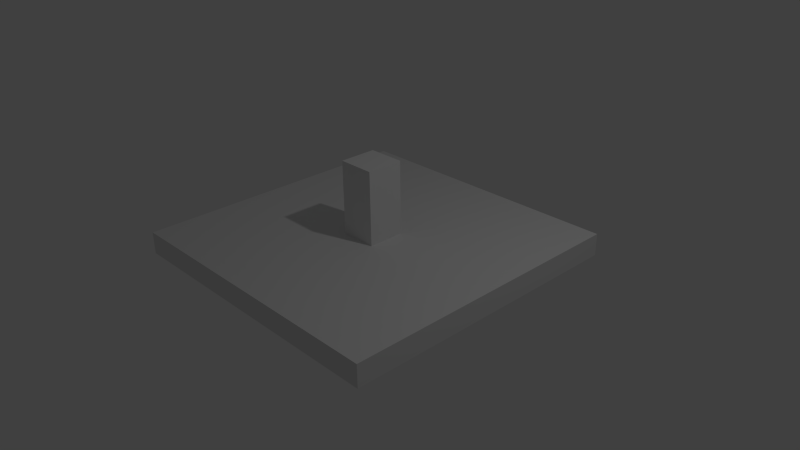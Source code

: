 # Source: rboot-arm.blend  (saved by Blender 2.74.0; exported with 4.5.12 LTS)
import bpy
from mathutils import Matrix  # noqa: F401  (used for matrix-valued properties, if any)

bpy.ops.wm.read_factory_settings(use_empty=True)
scene = bpy.context.scene
scene.name = 'Scene'

# ---- collections
col_collection_1 = bpy.data.collections.new('Collection 1'); scene.collection.children.link(col_collection_1)

# ---- materials (node trees are filled in below, after node groups)
mat_material = bpy.data.materials.new('Material')
mat_material.alpha_threshold = 0.0
mat_material.use_transparent_shadow = False
mat_material.roughness = 0.5
mat_material.line_color = (0.0, 0.0, 0.0, 1.0)

# ---- material node trees

# ---- world
world_world = bpy.data.worlds.new('World'); scene.world = world_world
world_world.color = (0.05088, 0.05088, 0.05088)
world_world.use_sun_shadow = False
world_world.sun_shadow_jitter_overblur = 0.0
world_world.cycles.sampling_method = 'MANUAL'
world_world.cycles.sample_map_resolution = 256

# ---- cameras
cam_camera = bpy.data.cameras.new('Camera')
cam_camera.clip_end = 100.0
cam_camera.lens = 35.0
cam_camera.sensor_width = 32.0
cam_camera.sensor_height = 18.0
cam_camera.ortho_scale = 7.314
cam_camera.dof.focus_distance = 0.0
cam_camera.dof.aperture_fstop = 128.0

# ---- lights
light_lamp = bpy.data.lights.new('Lamp', 'POINT')
light_lamp.transmission_factor = 0.0
light_lamp.cutoff_distance = 30.0
light_lamp.energy = 100.0
light_lamp.shadow_buffer_clip_start = 1.001
light_lamp.shadow_soft_size = 0.1
light_lamp.shadow_maximum_resolution = 0.006
light_lamp.use_absolute_resolution = True
light_lamp.cycles.use_multiple_importance_sampling = False

# ---- meshes
me_cube_001 = bpy.data.meshes.new('Cube.001')
me_cube_001.from_pydata([(-1.0, -1.0, 0.0), (-1.0, -1.0, 2.0), (-1.0, 1.0, 0.0), (-1.0, 1.0, 2.0), (1.0, -1.0, 0.0), (1.0, -1.0, 2.0), (1.0, 1.0, 0.0), (1.0, 1.0, 2.0)], [], [(1, 3, 2, 0), (3, 7, 6, 2), (7, 5, 4, 6), (5, 1, 0, 4), (0, 2, 6, 4), (5, 7, 3, 1)])
me_cube_001.use_remesh_preserve_volume = False
me_cube_001.use_remesh_preserve_attributes = False
me_cube_001.use_mirror_vertex_groups = False
me_cube_001.update()
me_cube = bpy.data.meshes.new('Cube')
me_cube.from_pydata([(2.793, 1.263, -0.08423), (2.793, -2.737, -0.08423), (-1.207, -2.737, -0.08423), (-1.207, 1.263, -0.08423), (2.793, 1.263, 0.2158), (2.793, -2.737, 0.2158), (-1.207, -2.737, 0.2158), (-1.207, 1.263, 0.2158)], [], [(0, 1, 2, 3), (4, 7, 6, 5), (0, 4, 5, 1), (1, 5, 6, 2), (2, 6, 7, 3), (4, 0, 3, 7)])
me_cube.materials.append(mat_material)
me_cube.use_remesh_preserve_volume = False
me_cube.use_remesh_preserve_attributes = False
me_cube.use_mirror_vertex_groups = False
me_cube.update()

# ---- objects
ob_cube = bpy.data.objects.new('Cube', me_cube_001)
ob_face = bpy.data.objects.new('face', me_cube)
ob_lamp = bpy.data.objects.new('Lamp', light_lamp)
ob_camera = bpy.data.objects.new('Camera', cam_camera)

# ---- transforms, parenting, visibility, modifiers, constraints
ob_cube.location = (0.0, 0.0, 0.2932)
ob_cube.scale = (0.25, 0.25, 0.5)
ob_cube.lineart.crease_threshold = 0.0
ob_face.location = (-0.793, 0.7368, 0.08423)
ob_face.lock_rotations_4d = False
ob_face.empty_display_type = 'ARROWS'
ob_face.lineart.crease_threshold = 0.0
ob_lamp.location = (4.076, 1.005, 5.904)
ob_lamp.rotation_euler = (0.6503, 0.05522, 1.866)
ob_lamp.lock_rotations_4d = False
ob_lamp.empty_display_type = 'ARROWS'
ob_lamp.color = (0.0, 0.0, 0.0, 0.0)
ob_lamp.lineart.crease_threshold = 0.0
ob_camera.location = (7.481, -6.508, 5.344)
ob_camera.rotation_euler = (1.109, 0.01082, 0.8149)
ob_camera.lock_rotations_4d = False
ob_camera.empty_display_type = 'ARROWS'
ob_camera.color = (0.0, 0.0, 0.0, 0.0)
ob_camera.display_type = 'WIRE'
ob_camera.lineart.crease_threshold = 0.0

# ---- collection membership
col_collection_1.objects.link(ob_cube)
col_collection_1.objects.link(ob_face)
col_collection_1.objects.link(ob_lamp)
col_collection_1.objects.link(ob_camera)

# ---- scene / render settings (as saved in the file)
scene.camera = ob_camera
scene.frame_start = 1; scene.frame_end = 250; scene.frame_set(1)
scene.render.engine = 'BLENDER_EEVEE_NEXT'
scene.render.resolution_percentage = 50
scene.render.dither_intensity = 0.0
scene.cycles.use_denoising = False
scene.cycles.samples = 10
scene.cycles.sampling_pattern = 'TABULATED_SOBOL'
scene.cycles.light_sampling_threshold = 0.0
scene.cycles.use_adaptive_sampling = False
scene.cycles.use_light_tree = False
scene.cycles.blur_glossy = 0.0
scene.cycles.pixel_filter_type = 'GAUSSIAN'
scene.cycles.sample_clamp_indirect = 0.0
scene.view_settings.view_transform = 'Standard'
bpy.context.view_layer.update()

